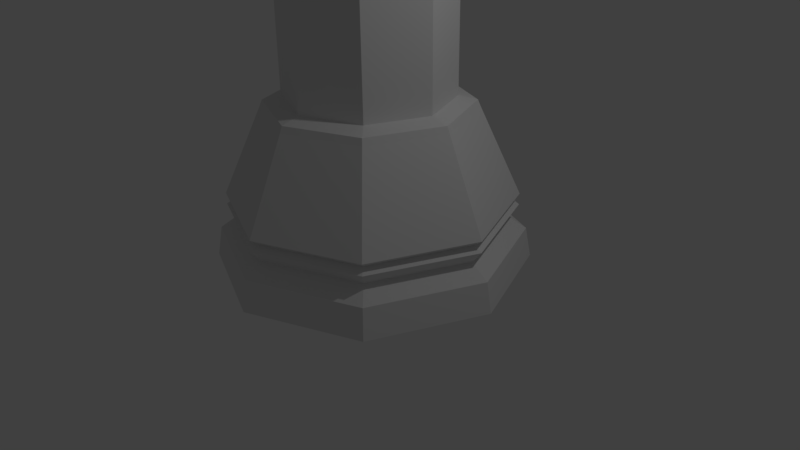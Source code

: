 # Source: Chess_Piece_-_Rook_-_LowPoly.blend  (saved by Blender 2.77.0; exported with 4.5.12 LTS)
import bpy
from mathutils import Matrix  # noqa: F401  (used for matrix-valued properties, if any)

bpy.ops.wm.read_factory_settings(use_empty=True)
scene = bpy.context.scene
scene.name = 'Scene'

# ---- collections
col_collection_1 = bpy.data.collections.new('Collection 1'); scene.collection.children.link(col_collection_1)

# ---- world
world_world = bpy.data.worlds.new('World'); scene.world = world_world
world_world.color = (0.05088, 0.05088, 0.05088)
world_world.use_sun_shadow = False
world_world.sun_shadow_jitter_overblur = 0.0
world_world.cycles.sampling_method = 'MANUAL'

# ---- cameras
cam_camera = bpy.data.cameras.new('Camera')
cam_camera.clip_end = 100.0
cam_camera.lens = 35.0
cam_camera.sensor_width = 32.0
cam_camera.sensor_height = 18.0
cam_camera.ortho_scale = 7.314
cam_camera.dof.focus_distance = 0.0
cam_camera.dof.aperture_fstop = 128.0

# ---- lights
light_lamp = bpy.data.lights.new('Lamp', 'POINT')
light_lamp.transmission_factor = 0.0
light_lamp.cutoff_distance = 30.0
light_lamp.energy = 100.0
light_lamp.shadow_buffer_clip_start = 1.001
light_lamp.shadow_soft_size = 0.1
light_lamp.shadow_maximum_resolution = 0.006
light_lamp.use_absolute_resolution = True

# ---- meshes
me_cylinder = bpy.data.meshes.new('Cylinder')
me_cylinder.from_pydata([(0.0, 1.5, -1.0), (8.369e-08, 0.7858, 1.838), (1.061, 1.061, -1.0), (0.5557, 0.5557, 1.838), (1.5, 1.132e-07, -1.0), (0.7858, 2.964e-07, 1.838), (1.061, -1.061, -1.0), (0.5557, -0.5557, 1.838), (-4.888e-07, -1.5, -1.0), (-1.724e-07, -0.7858, 1.838), (-1.061, -1.061, -1.0), (-0.5557, -0.5557, 1.838), (-1.5, 1.448e-06, -1.0), (-0.7858, 9.958e-07, 1.838), (-1.061, 1.061, -1.0), (-0.5557, 0.5557, 1.838), (2.691e-08, 1.271, -0.2691), (0.899, 0.899, -0.2691), (1.271, 1.72e-07, -0.2691), (0.899, -0.899, -0.2691), (-3.874e-07, -1.271, -0.2691), (-0.899, -0.899, -0.2691), (-1.271, 1.304e-06, -0.2691), (-0.899, 0.899, -0.2691), (6.17e-09, 1.448, -0.4879), (1.024, 1.024, -0.4879), (1.448, 1.267e-07, -0.4879), (1.024, -1.024, -0.4879), (-4.657e-07, -1.448, -0.4879), (-1.024, -1.024, -0.4879), (-1.448, 1.415e-06, -0.4879), (-1.024, 1.024, -0.4879), (1.529e-08, 1.37, -0.04846), (1.537e-08, 1.371, 0.1448), (0.969, 0.969, -0.04846), (0.9692, 0.9692, 0.1448), (1.37, 1.466e-07, -0.04846), (1.371, 1.466e-07, 0.1448), (0.969, -0.969, -0.04846), (0.9692, -0.9692, 0.1448), (-4.313e-07, -1.37, -0.04846), (-4.314e-07, -1.371, 0.1448), (-0.969, -0.969, -0.04846), (-0.9692, -0.9692, 0.1448), (-1.37, 1.366e-06, -0.04846), (-1.371, 1.366e-06, 0.1448), (-0.969, 0.969, -0.04846), (-0.9692, 0.9692, 0.1448), (2.526e-08, 1.294, 0.03935), (0.9151, 0.9151, 0.03935), (1.294, 1.634e-07, 0.03935), (0.9151, -0.9151, 0.03935), (-3.965e-07, -1.294, 0.03935), (-0.9151, -0.9151, 0.03935), (-1.294, 1.315e-06, 0.03935), (-0.9151, 0.9151, 0.03935), (6.078e-08, 0.9844, 1.654), (0.6961, 0.6961, 1.654), (0.9844, 2.457e-07, 1.654), (0.6961, -0.6961, 1.654), (-2.599e-07, -0.9844, 1.654), (-0.6961, -0.6961, 1.654), (-0.9844, 1.122e-06, 1.654), (-0.6961, 0.6961, 1.654), (6.453e-08, 0.9593, 1.762), (0.6783, 0.6783, 1.762), (0.9593, 2.529e-07, 1.762), (0.6783, -0.6783, 1.762), (-2.48e-07, -0.9593, 1.762), (-0.6783, -0.6783, 1.762), (-0.9593, 1.107e-06, 1.762), (-0.6783, 0.6783, 1.762), (8.369e-08, 0.7858, 5.052), (0.5557, 0.5557, 5.052), (0.7858, 2.964e-07, 5.052), (0.5557, -0.5557, 5.052), (-1.724e-07, -0.7858, 5.052), (-0.5557, -0.5557, 5.052), (-0.7858, 9.958e-07, 5.052), (-0.5557, 0.5557, 5.052), (8.561e-08, 0.7128, 5.19), (0.504, 0.504, 5.19), (0.7128, 3.111e-07, 5.19), (0.504, -0.504, 5.19), (-1.467e-07, -0.7128, 5.19), (-0.504, -0.504, 5.19), (-0.7128, 9.455e-07, 5.19), (-0.504, 0.504, 5.19), (7.685e-08, 1.046, 5.387), (0.74, 0.74, 5.387), (1.046, 2.439e-07, 5.387), (0.74, -0.74, 5.387), (-2.641e-07, -1.046, 5.387), (-0.74, -0.74, 5.387), (-1.046, 1.175e-06, 5.387), (-0.74, 0.74, 5.387), (-2.608e-08, 0.7806, 6.267), (0.5519, 0.5519, 6.267), (0.7806, 2.268e-07, 6.267), (0.5519, -0.5519, 6.267), (-1.784e-07, -0.7806, 6.267), (-0.5519, -0.5519, 6.267), (-0.7806, 9.181e-07, 6.267), (-0.5519, 0.5519, 6.267), (0.74, 0.74, 6.147), (7.685e-08, 1.046, 6.147), (-0.74, 0.74, 6.147), (-1.046, 1.175e-06, 6.147), (-0.74, -0.74, 6.147), (-2.641e-07, -1.046, 6.147), (0.74, -0.74, 6.147), (1.046, 2.439e-07, 6.147), (7.685e-08, 1.046, 6.812), (-0.74, 0.74, 6.812), (-1.046, 1.175e-06, 6.812), (-0.74, -0.74, 6.812), (-2.641e-07, -1.046, 6.812), (0.74, -0.74, 6.812), (1.046, 2.439e-07, 6.812), (0.74, 0.74, 6.812), (-2.608e-08, 0.7806, 6.582), (-0.5519, 0.5519, 6.582), (-0.7806, 9.181e-07, 6.582), (-0.5519, -0.5519, 6.582), (-1.784e-07, -0.7806, 6.582), (0.5519, -0.5519, 6.582), (0.7806, 2.268e-07, 6.582), (0.5519, 0.5519, 6.582), (0.5519, 0.5519, 5.59), (-9.477e-08, 0.7806, 5.59), (-0.5519, 0.5519, 5.59), (-0.7806, 9.181e-07, 5.59), (-0.5519, -0.5519, 5.59), (-2.47e-07, -0.7806, 5.59), (0.5519, -0.5519, 5.59), (0.7806, 2.268e-07, 5.59)], [], [(9, 7, 67, 68), (68, 67, 59, 60), (60, 59, 39, 41), (50, 37, 35, 49), (49, 35, 33, 48), (52, 51, 38, 40), (40, 38, 19, 20), (20, 19, 27, 28), (30, 12, 14, 31), (31, 14, 0, 24), (7, 5, 66, 67), (67, 66, 58, 59), (59, 58, 37, 39), (51, 50, 36, 38), (38, 36, 18, 19), (19, 18, 26, 27), (5, 3, 65, 66), (66, 65, 57, 58), (58, 57, 35, 37), (50, 49, 34, 36), (36, 34, 17, 18), (18, 17, 25, 26), (3, 1, 64, 65), (65, 64, 56, 57), (57, 56, 33, 35), (49, 48, 32, 34), (34, 32, 16, 17), (17, 16, 24, 25), (1, 15, 71, 64), (64, 71, 63, 56), (56, 63, 47, 33), (48, 55, 46, 32), (32, 46, 23, 16), (16, 23, 31, 24), (15, 13, 70, 71), (71, 70, 62, 63), (63, 62, 45, 47), (48, 33, 47, 55), (55, 47, 45, 54), (55, 54, 44, 46), (46, 44, 22, 23), (23, 22, 30, 31), (24, 0, 2, 25), (25, 2, 4, 26), (13, 11, 69, 70), (70, 69, 61, 62), (62, 61, 43, 45), (54, 45, 43, 53), (53, 43, 41, 52), (54, 53, 42, 44), (44, 42, 21, 22), (22, 21, 29, 30), (26, 4, 6, 27), (27, 6, 8, 28), (11, 9, 68, 69), (69, 68, 60, 61), (61, 60, 41, 43), (52, 41, 39, 51), (51, 39, 37, 50), (53, 52, 40, 42), (42, 40, 20, 21), (21, 20, 28, 29), (28, 8, 10, 29), (29, 10, 12, 30), (14, 12, 10, 8, 6, 4, 2, 0), (13, 15, 79, 78), (3, 5, 74, 73), (7, 9, 76, 75), (15, 1, 72, 79), (11, 13, 78, 77), (9, 11, 77, 76), (5, 7, 75, 74), (1, 3, 73, 72), (72, 73, 81, 80), (78, 79, 87, 86), (74, 75, 83, 82), (76, 77, 85, 84), (79, 72, 80, 87), (73, 74, 82, 81), (75, 76, 84, 83), (77, 78, 86, 85), (81, 82, 90, 89), (83, 84, 92, 91), (85, 86, 94, 93), (80, 81, 89, 88), (86, 87, 95, 94), (82, 83, 91, 90), (84, 85, 93, 92), (87, 80, 88, 95), (95, 88, 105, 106), (89, 90, 111, 104), (91, 92, 109, 110), (93, 94, 107, 108), (88, 89, 104, 105), (94, 95, 106, 107), (90, 91, 110, 111), (92, 93, 108, 109), (102, 103, 130, 131), (97, 96, 105, 104), (110, 109, 116, 117), (103, 106, 113, 121), (101, 100, 109, 108), (102, 101, 123, 122), (99, 98, 111, 110), (105, 96, 120, 112), (103, 102, 107, 106), (120, 121, 113, 112), (122, 123, 115, 114), (124, 125, 117, 116), (126, 127, 119, 118), (107, 102, 122, 114), (100, 99, 125, 124), (101, 108, 115, 123), (104, 111, 118, 119), (109, 100, 124, 116), (98, 97, 127, 126), (99, 110, 117, 125), (106, 105, 112, 113), (111, 98, 126, 118), (97, 104, 119, 127), (108, 107, 114, 115), (96, 103, 121, 120), (128, 135, 134, 133, 132, 131, 130, 129), (98, 99, 134, 135), (100, 101, 132, 133), (103, 96, 129, 130), (97, 98, 135, 128), (99, 100, 133, 134), (101, 102, 131, 132), (96, 97, 128, 129)])
me_cylinder.use_remesh_preserve_volume = False
me_cylinder.use_remesh_preserve_attributes = False
me_cylinder.use_mirror_vertex_groups = False
me_cylinder.update()

# ---- objects
ob_chess_piece_pawn = bpy.data.objects.new('Chess Piece Pawn', me_cylinder)
ob_lamp = bpy.data.objects.new('Lamp', light_lamp)
ob_camera = bpy.data.objects.new('Camera', cam_camera)

# ---- transforms, parenting, visibility, modifiers, constraints
ob_chess_piece_pawn.location = (0.0, 0.0, 0.75)
ob_chess_piece_pawn.scale = (1.333, 1.333, 0.75)
ob_chess_piece_pawn.lineart.crease_threshold = 0.0
ob_lamp.location = (4.076, 1.005, 5.904)
ob_lamp.rotation_euler = (0.6503, 0.05522, 1.866)
ob_lamp.lock_rotations_4d = False
ob_lamp.empty_display_type = 'ARROWS'
ob_lamp.color = (0.0, 0.0, 0.0, 0.0)
ob_lamp.lineart.crease_threshold = 0.0
ob_camera.location = (7.481, -6.508, 5.344)
ob_camera.rotation_euler = (1.109, 0.01082, 0.8149)
ob_camera.lock_rotations_4d = False
ob_camera.empty_display_type = 'ARROWS'
ob_camera.color = (0.0, 0.0, 0.0, 0.0)
ob_camera.display_type = 'WIRE'
ob_camera.lineart.crease_threshold = 0.0

# ---- collection membership
col_collection_1.objects.link(ob_chess_piece_pawn)
col_collection_1.objects.link(ob_lamp)
col_collection_1.objects.link(ob_camera)

# ---- scene / render settings (as saved in the file)
scene.camera = ob_camera
scene.frame_start = 1; scene.frame_end = 250; scene.frame_set(11)
scene.render.engine = 'BLENDER_EEVEE_NEXT'
scene.render.resolution_percentage = 50
scene.render.dither_intensity = 0.0
scene.cycles.use_denoising = False
scene.cycles.samples = 128
scene.cycles.sampling_pattern = 'TABULATED_SOBOL'
scene.cycles.light_sampling_threshold = 0.0
scene.cycles.use_adaptive_sampling = False
scene.cycles.use_light_tree = False
scene.cycles.blur_glossy = 0.0
scene.cycles.sample_clamp_indirect = 0.0
scene.view_settings.view_transform = 'Standard'
bpy.context.view_layer.update()

